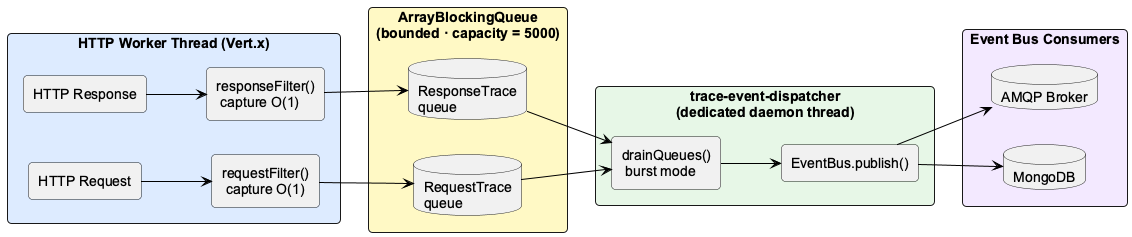

The diagram above was rendered by PlantUML. Its source (embedded in the PNG):
@startuml
' ===== Layout =====
left to right direction
skinparam shadowing false
skinparam packageStyle rectangle
skinparam roundcorner 8
skinparam defaultFontName Arial
skinparam ArrowColor Black

' ===== HTTP Worker =====
package "HTTP Worker Thread (Vert.x)" #DDEBFF {

rectangle "HTTP Request" as HTTP_REQ
rectangle "requestFilter()\n capture O(1)" as REQ_FILTER

rectangle "HTTP Response" as HTTP_RES
rectangle "responseFilter()\n capture O(1)" as RES_FILTER

HTTP_REQ --> REQ_FILTER
HTTP_RES --> RES_FILTER
}

' ===== Queue =====
package "ArrayBlockingQueue\n(bounded · capacity = 5000)" #FFF9C4 {

database "RequestTrace\nqueue" as RQ
database "ResponseTrace\nqueue" as SQ
}

REQ_FILTER --> RQ
RES_FILTER --> SQ

' ===== Daemon =====
package "trace-event-dispatcher\n(dedicated daemon thread)" #E6F7E6 {

rectangle "drainQueues()\n burst mode" as DRAIN
rectangle "EventBus.publish()" as PUB

DRAIN --> PUB
}

RQ --> DRAIN
SQ --> DRAIN

' ===== Consumers =====
package "Event Bus Consumers" #F3E8FF {

database "MongoDB" as MONGO
database "AMQP Broker" as AMQP
}

PUB --> MONGO
PUB --> AMQP

@enduml